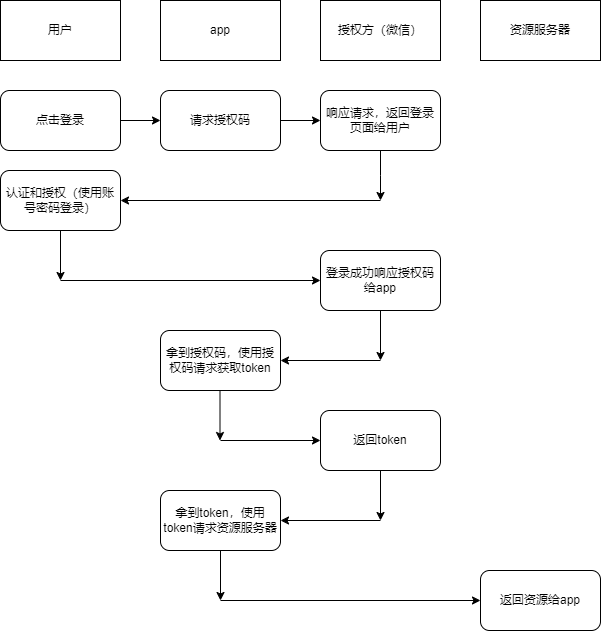

The diagram above was exported from draw.io. Its source (the exported page's mxGraphModel, read from the mxfile embedded in the PNG):
<mxGraphModel dx="1434" dy="764" grid="1" gridSize="10" guides="1" tooltips="1" connect="1" arrows="1" fold="1" page="1" pageScale="1" pageWidth="827" pageHeight="1169" math="0" shadow="0">
  <root>
    <mxCell id="0" />
    <mxCell id="1" parent="0" />
    <mxCell id="Ufi9HhxbnslWZFxtu-9t-1" value="用户" style="rounded=0;whiteSpace=wrap;html=1;" vertex="1" parent="1">
      <mxGeometry x="80" y="80" width="120" height="60" as="geometry" />
    </mxCell>
    <mxCell id="Ufi9HhxbnslWZFxtu-9t-2" value="授权方（微信）" style="rounded=0;whiteSpace=wrap;html=1;" vertex="1" parent="1">
      <mxGeometry x="400" y="80" width="120" height="60" as="geometry" />
    </mxCell>
    <mxCell id="Ufi9HhxbnslWZFxtu-9t-3" value="app" style="rounded=0;whiteSpace=wrap;html=1;" vertex="1" parent="1">
      <mxGeometry x="240" y="80" width="120" height="60" as="geometry" />
    </mxCell>
    <mxCell id="Ufi9HhxbnslWZFxtu-9t-4" value="资源服务器" style="rounded=0;whiteSpace=wrap;html=1;" vertex="1" parent="1">
      <mxGeometry x="560" y="80" width="120" height="60" as="geometry" />
    </mxCell>
    <mxCell id="Ufi9HhxbnslWZFxtu-9t-8" value="" style="edgeStyle=orthogonalEdgeStyle;rounded=0;orthogonalLoop=1;jettySize=auto;html=1;" edge="1" parent="1" source="Ufi9HhxbnslWZFxtu-9t-6" target="Ufi9HhxbnslWZFxtu-9t-7">
      <mxGeometry relative="1" as="geometry" />
    </mxCell>
    <mxCell id="Ufi9HhxbnslWZFxtu-9t-6" value="点击登录" style="rounded=1;whiteSpace=wrap;html=1;" vertex="1" parent="1">
      <mxGeometry x="80" y="170" width="120" height="60" as="geometry" />
    </mxCell>
    <mxCell id="Ufi9HhxbnslWZFxtu-9t-16" value="" style="edgeStyle=orthogonalEdgeStyle;rounded=0;orthogonalLoop=1;jettySize=auto;html=1;" edge="1" parent="1" source="Ufi9HhxbnslWZFxtu-9t-7" target="Ufi9HhxbnslWZFxtu-9t-15">
      <mxGeometry relative="1" as="geometry" />
    </mxCell>
    <mxCell id="Ufi9HhxbnslWZFxtu-9t-7" value="请求授权码" style="whiteSpace=wrap;html=1;rounded=1;" vertex="1" parent="1">
      <mxGeometry x="240" y="170" width="120" height="60" as="geometry" />
    </mxCell>
    <mxCell id="Ufi9HhxbnslWZFxtu-9t-17" style="edgeStyle=orthogonalEdgeStyle;rounded=0;orthogonalLoop=1;jettySize=auto;html=1;" edge="1" parent="1" source="Ufi9HhxbnslWZFxtu-9t-15">
      <mxGeometry relative="1" as="geometry">
        <mxPoint x="460" y="280" as="targetPoint" />
      </mxGeometry>
    </mxCell>
    <mxCell id="Ufi9HhxbnslWZFxtu-9t-15" value="响应请求，返回登录页面给用户" style="rounded=1;whiteSpace=wrap;html=1;" vertex="1" parent="1">
      <mxGeometry x="400" y="170" width="120" height="60" as="geometry" />
    </mxCell>
    <mxCell id="Ufi9HhxbnslWZFxtu-9t-18" value="" style="endArrow=classic;html=1;rounded=0;" edge="1" parent="1" target="Ufi9HhxbnslWZFxtu-9t-19">
      <mxGeometry width="50" height="50" relative="1" as="geometry">
        <mxPoint x="460" y="280" as="sourcePoint" />
        <mxPoint x="200" y="280" as="targetPoint" />
      </mxGeometry>
    </mxCell>
    <mxCell id="Ufi9HhxbnslWZFxtu-9t-19" value="认证和授权（使用账号密码登录）" style="rounded=1;whiteSpace=wrap;html=1;" vertex="1" parent="1">
      <mxGeometry x="80" y="250" width="120" height="60" as="geometry" />
    </mxCell>
    <mxCell id="Ufi9HhxbnslWZFxtu-9t-22" value="" style="endArrow=classic;html=1;rounded=0;exitX=0.5;exitY=1;exitDx=0;exitDy=0;" edge="1" parent="1" source="Ufi9HhxbnslWZFxtu-9t-19">
      <mxGeometry width="50" height="50" relative="1" as="geometry">
        <mxPoint x="180" y="390" as="sourcePoint" />
        <mxPoint x="140" y="360" as="targetPoint" />
      </mxGeometry>
    </mxCell>
    <mxCell id="Ufi9HhxbnslWZFxtu-9t-23" value="" style="endArrow=classic;html=1;rounded=0;" edge="1" parent="1" target="Ufi9HhxbnslWZFxtu-9t-24">
      <mxGeometry width="50" height="50" relative="1" as="geometry">
        <mxPoint x="140" y="360" as="sourcePoint" />
        <mxPoint x="420" y="360" as="targetPoint" />
      </mxGeometry>
    </mxCell>
    <mxCell id="Ufi9HhxbnslWZFxtu-9t-24" value="登录成功响应授权码给app" style="rounded=1;whiteSpace=wrap;html=1;" vertex="1" parent="1">
      <mxGeometry x="400" y="330" width="120" height="60" as="geometry" />
    </mxCell>
    <mxCell id="Ufi9HhxbnslWZFxtu-9t-25" value="" style="endArrow=classic;html=1;rounded=0;exitX=0.5;exitY=1;exitDx=0;exitDy=0;" edge="1" parent="1" source="Ufi9HhxbnslWZFxtu-9t-24">
      <mxGeometry width="50" height="50" relative="1" as="geometry">
        <mxPoint x="460" y="460" as="sourcePoint" />
        <mxPoint x="460" y="440" as="targetPoint" />
      </mxGeometry>
    </mxCell>
    <mxCell id="Ufi9HhxbnslWZFxtu-9t-26" value="" style="endArrow=classic;html=1;rounded=0;" edge="1" parent="1" target="Ufi9HhxbnslWZFxtu-9t-27">
      <mxGeometry width="50" height="50" relative="1" as="geometry">
        <mxPoint x="460" y="440" as="sourcePoint" />
        <mxPoint x="320" y="440" as="targetPoint" />
      </mxGeometry>
    </mxCell>
    <mxCell id="Ufi9HhxbnslWZFxtu-9t-27" value="拿到授权码，使用授权码请求获取token" style="rounded=1;whiteSpace=wrap;html=1;" vertex="1" parent="1">
      <mxGeometry x="240" y="410" width="120" height="60" as="geometry" />
    </mxCell>
    <mxCell id="Ufi9HhxbnslWZFxtu-9t-28" value="" style="endArrow=classic;html=1;rounded=0;exitX=0.5;exitY=1;exitDx=0;exitDy=0;" edge="1" parent="1">
      <mxGeometry width="50" height="50" relative="1" as="geometry">
        <mxPoint x="299.5" y="470" as="sourcePoint" />
        <mxPoint x="299.5" y="520" as="targetPoint" />
      </mxGeometry>
    </mxCell>
    <mxCell id="Ufi9HhxbnslWZFxtu-9t-29" value="" style="endArrow=classic;html=1;rounded=0;" edge="1" parent="1" target="Ufi9HhxbnslWZFxtu-9t-30">
      <mxGeometry width="50" height="50" relative="1" as="geometry">
        <mxPoint x="300" y="520" as="sourcePoint" />
        <mxPoint x="440" y="520" as="targetPoint" />
      </mxGeometry>
    </mxCell>
    <mxCell id="Ufi9HhxbnslWZFxtu-9t-30" value="返回token" style="rounded=1;whiteSpace=wrap;html=1;" vertex="1" parent="1">
      <mxGeometry x="400" y="490" width="120" height="60" as="geometry" />
    </mxCell>
    <mxCell id="Ufi9HhxbnslWZFxtu-9t-31" value="" style="endArrow=classic;html=1;rounded=0;exitX=0.5;exitY=1;exitDx=0;exitDy=0;" edge="1" parent="1" source="Ufi9HhxbnslWZFxtu-9t-30">
      <mxGeometry width="50" height="50" relative="1" as="geometry">
        <mxPoint x="480" y="590" as="sourcePoint" />
        <mxPoint x="460" y="600" as="targetPoint" />
      </mxGeometry>
    </mxCell>
    <mxCell id="Ufi9HhxbnslWZFxtu-9t-33" value="" style="endArrow=classic;html=1;rounded=0;" edge="1" parent="1" target="Ufi9HhxbnslWZFxtu-9t-34">
      <mxGeometry width="50" height="50" relative="1" as="geometry">
        <mxPoint x="460" y="600" as="sourcePoint" />
        <mxPoint x="300" y="600" as="targetPoint" />
      </mxGeometry>
    </mxCell>
    <mxCell id="Ufi9HhxbnslWZFxtu-9t-34" value="拿到token，使用token请求资源服务器" style="rounded=1;whiteSpace=wrap;html=1;" vertex="1" parent="1">
      <mxGeometry x="240" y="570" width="120" height="60" as="geometry" />
    </mxCell>
    <mxCell id="Ufi9HhxbnslWZFxtu-9t-35" value="" style="endArrow=classic;html=1;rounded=0;exitX=0.5;exitY=1;exitDx=0;exitDy=0;" edge="1" parent="1" source="Ufi9HhxbnslWZFxtu-9t-34">
      <mxGeometry width="50" height="50" relative="1" as="geometry">
        <mxPoint x="390" y="420" as="sourcePoint" />
        <mxPoint x="300" y="680" as="targetPoint" />
      </mxGeometry>
    </mxCell>
    <mxCell id="Ufi9HhxbnslWZFxtu-9t-36" value="" style="endArrow=classic;html=1;rounded=0;" edge="1" parent="1" target="Ufi9HhxbnslWZFxtu-9t-37">
      <mxGeometry width="50" height="50" relative="1" as="geometry">
        <mxPoint x="300" y="680" as="sourcePoint" />
        <mxPoint x="590" y="680" as="targetPoint" />
      </mxGeometry>
    </mxCell>
    <mxCell id="Ufi9HhxbnslWZFxtu-9t-37" value="返回资源给app" style="rounded=1;whiteSpace=wrap;html=1;" vertex="1" parent="1">
      <mxGeometry x="560" y="650" width="120" height="60" as="geometry" />
    </mxCell>
  </root>
</mxGraphModel>